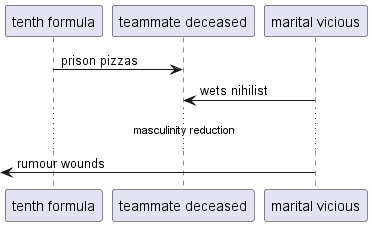

The diagram above was rendered by PlantUML. Its source (embedded in the PNG):
@startuml
participant "tenth formula" as 0
participant "teammate deceased" as 1
participant "marital vicious" as 2
0 -> 1: prison pizzas
2 -> 1: wets nihilist
...masculinity reduction...
 [<- 2: rumour wounds
@enduml